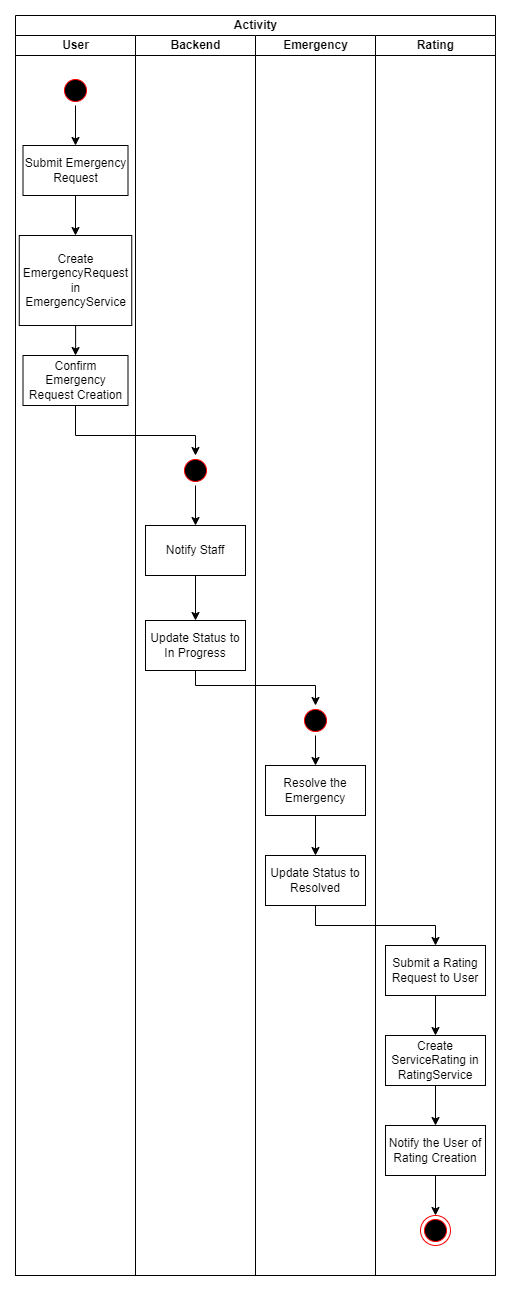

The diagram above was exported from draw.io. Its source (the exported page's mxGraphModel, read from the mxfile embedded in the PNG):
<mxGraphModel dx="1947" dy="524" grid="1" gridSize="10" guides="1" tooltips="1" connect="1" arrows="1" fold="1" page="1" pageScale="1" pageWidth="827" pageHeight="1169" math="0" shadow="0">
  <root>
    <mxCell id="0" />
    <mxCell id="1" parent="0" />
    <mxCell id="QHZlH81MAdBWwkxoOKhm-1" value="Activity" style="swimlane;childLayout=stackLayout;resizeParent=1;resizeParentMax=0;startSize=20;html=1;" parent="1" vertex="1">
      <mxGeometry x="-20" y="20" width="480" height="1260" as="geometry" />
    </mxCell>
    <mxCell id="QHZlH81MAdBWwkxoOKhm-2" value="User" style="swimlane;startSize=20;html=1;" parent="QHZlH81MAdBWwkxoOKhm-1" vertex="1">
      <mxGeometry y="20" width="120" height="1240" as="geometry" />
    </mxCell>
    <mxCell id="QHZlH81MAdBWwkxoOKhm-9" style="edgeStyle=orthogonalEdgeStyle;rounded=0;orthogonalLoop=1;jettySize=auto;html=1;entryX=0.5;entryY=0;entryDx=0;entryDy=0;" parent="QHZlH81MAdBWwkxoOKhm-2" source="QHZlH81MAdBWwkxoOKhm-6" target="QHZlH81MAdBWwkxoOKhm-8" edge="1">
      <mxGeometry relative="1" as="geometry" />
    </mxCell>
    <mxCell id="QHZlH81MAdBWwkxoOKhm-6" value="" style="ellipse;html=1;shape=startState;fillColor=#000000;strokeColor=#ff0000;" parent="QHZlH81MAdBWwkxoOKhm-2" vertex="1">
      <mxGeometry x="45" y="40" width="30" height="30" as="geometry" />
    </mxCell>
    <mxCell id="QHZlH81MAdBWwkxoOKhm-11" style="edgeStyle=orthogonalEdgeStyle;rounded=0;orthogonalLoop=1;jettySize=auto;html=1;entryX=0.5;entryY=0;entryDx=0;entryDy=0;" parent="QHZlH81MAdBWwkxoOKhm-2" source="QHZlH81MAdBWwkxoOKhm-8" target="QHZlH81MAdBWwkxoOKhm-10" edge="1">
      <mxGeometry relative="1" as="geometry" />
    </mxCell>
    <mxCell id="QHZlH81MAdBWwkxoOKhm-8" value="Submit Emergency&lt;div&gt;Request&lt;/div&gt;" style="html=1;dashed=0;whiteSpace=wrap;" parent="QHZlH81MAdBWwkxoOKhm-2" vertex="1">
      <mxGeometry x="7.5" y="110" width="105" height="50" as="geometry" />
    </mxCell>
    <mxCell id="QHZlH81MAdBWwkxoOKhm-13" style="edgeStyle=orthogonalEdgeStyle;rounded=0;orthogonalLoop=1;jettySize=auto;html=1;" parent="QHZlH81MAdBWwkxoOKhm-2" source="QHZlH81MAdBWwkxoOKhm-10" target="QHZlH81MAdBWwkxoOKhm-12" edge="1">
      <mxGeometry relative="1" as="geometry" />
    </mxCell>
    <mxCell id="QHZlH81MAdBWwkxoOKhm-10" value="Create EmergencyRequest in EmergencyService" style="html=1;dashed=0;whiteSpace=wrap;" parent="QHZlH81MAdBWwkxoOKhm-2" vertex="1">
      <mxGeometry x="3.75" y="200" width="112.5" height="90" as="geometry" />
    </mxCell>
    <mxCell id="QHZlH81MAdBWwkxoOKhm-12" value="Confirm Emergency Request Creation" style="html=1;dashed=0;whiteSpace=wrap;" parent="QHZlH81MAdBWwkxoOKhm-2" vertex="1">
      <mxGeometry x="7.5" y="320" width="105" height="50" as="geometry" />
    </mxCell>
    <mxCell id="QHZlH81MAdBWwkxoOKhm-3" value="Backend" style="swimlane;startSize=20;html=1;" parent="QHZlH81MAdBWwkxoOKhm-1" vertex="1">
      <mxGeometry x="120" y="20" width="120" height="1240" as="geometry" />
    </mxCell>
    <mxCell id="QHZlH81MAdBWwkxoOKhm-19" style="edgeStyle=orthogonalEdgeStyle;rounded=0;orthogonalLoop=1;jettySize=auto;html=1;entryX=0.5;entryY=0;entryDx=0;entryDy=0;" parent="QHZlH81MAdBWwkxoOKhm-3" source="QHZlH81MAdBWwkxoOKhm-14" target="QHZlH81MAdBWwkxoOKhm-17" edge="1">
      <mxGeometry relative="1" as="geometry" />
    </mxCell>
    <mxCell id="QHZlH81MAdBWwkxoOKhm-14" value="" style="ellipse;html=1;shape=startState;fillColor=#000000;strokeColor=#ff0000;" parent="QHZlH81MAdBWwkxoOKhm-3" vertex="1">
      <mxGeometry x="45" y="420" width="30" height="30" as="geometry" />
    </mxCell>
    <mxCell id="QHZlH81MAdBWwkxoOKhm-21" style="edgeStyle=orthogonalEdgeStyle;rounded=0;orthogonalLoop=1;jettySize=auto;html=1;entryX=0.5;entryY=0;entryDx=0;entryDy=0;" parent="QHZlH81MAdBWwkxoOKhm-3" source="QHZlH81MAdBWwkxoOKhm-17" target="QHZlH81MAdBWwkxoOKhm-20" edge="1">
      <mxGeometry relative="1" as="geometry" />
    </mxCell>
    <mxCell id="QHZlH81MAdBWwkxoOKhm-17" value="Notify Staff" style="html=1;dashed=0;whiteSpace=wrap;" parent="QHZlH81MAdBWwkxoOKhm-3" vertex="1">
      <mxGeometry x="10" y="490" width="100" height="50" as="geometry" />
    </mxCell>
    <mxCell id="QHZlH81MAdBWwkxoOKhm-20" value="Update Status to In Progress" style="html=1;dashed=0;whiteSpace=wrap;" parent="QHZlH81MAdBWwkxoOKhm-3" vertex="1">
      <mxGeometry x="10" y="585" width="100" height="50" as="geometry" />
    </mxCell>
    <mxCell id="QHZlH81MAdBWwkxoOKhm-4" value="Emergency" style="swimlane;startSize=20;html=1;" parent="QHZlH81MAdBWwkxoOKhm-1" vertex="1">
      <mxGeometry x="240" y="20" width="120" height="1240" as="geometry" />
    </mxCell>
    <mxCell id="QHZlH81MAdBWwkxoOKhm-26" style="edgeStyle=orthogonalEdgeStyle;rounded=0;orthogonalLoop=1;jettySize=auto;html=1;entryX=0.5;entryY=0;entryDx=0;entryDy=0;" parent="QHZlH81MAdBWwkxoOKhm-4" source="QHZlH81MAdBWwkxoOKhm-22" target="QHZlH81MAdBWwkxoOKhm-25" edge="1">
      <mxGeometry relative="1" as="geometry" />
    </mxCell>
    <mxCell id="QHZlH81MAdBWwkxoOKhm-22" value="" style="ellipse;html=1;shape=startState;fillColor=#000000;strokeColor=#ff0000;" parent="QHZlH81MAdBWwkxoOKhm-4" vertex="1">
      <mxGeometry x="45" y="670" width="30" height="30" as="geometry" />
    </mxCell>
    <mxCell id="QHZlH81MAdBWwkxoOKhm-28" style="edgeStyle=orthogonalEdgeStyle;rounded=0;orthogonalLoop=1;jettySize=auto;html=1;entryX=0.5;entryY=0;entryDx=0;entryDy=0;" parent="QHZlH81MAdBWwkxoOKhm-4" source="QHZlH81MAdBWwkxoOKhm-25" target="QHZlH81MAdBWwkxoOKhm-27" edge="1">
      <mxGeometry relative="1" as="geometry" />
    </mxCell>
    <mxCell id="QHZlH81MAdBWwkxoOKhm-25" value="Resolve the Emergency" style="html=1;dashed=0;whiteSpace=wrap;" parent="QHZlH81MAdBWwkxoOKhm-4" vertex="1">
      <mxGeometry x="10" y="730" width="100" height="50" as="geometry" />
    </mxCell>
    <mxCell id="QHZlH81MAdBWwkxoOKhm-27" value="Update Status to Resolved" style="html=1;dashed=0;whiteSpace=wrap;" parent="QHZlH81MAdBWwkxoOKhm-4" vertex="1">
      <mxGeometry x="10" y="820" width="100" height="50" as="geometry" />
    </mxCell>
    <mxCell id="QHZlH81MAdBWwkxoOKhm-5" value="Rating" style="swimlane;startSize=20;html=1;" parent="QHZlH81MAdBWwkxoOKhm-1" vertex="1">
      <mxGeometry x="360" y="20" width="120" height="1240" as="geometry" />
    </mxCell>
    <mxCell id="QHZlH81MAdBWwkxoOKhm-32" style="edgeStyle=orthogonalEdgeStyle;rounded=0;orthogonalLoop=1;jettySize=auto;html=1;entryX=0.5;entryY=0;entryDx=0;entryDy=0;" parent="QHZlH81MAdBWwkxoOKhm-5" source="QHZlH81MAdBWwkxoOKhm-29" target="QHZlH81MAdBWwkxoOKhm-31" edge="1">
      <mxGeometry relative="1" as="geometry" />
    </mxCell>
    <mxCell id="QHZlH81MAdBWwkxoOKhm-29" value="Submit a Rating Request to User" style="html=1;dashed=0;whiteSpace=wrap;" parent="QHZlH81MAdBWwkxoOKhm-5" vertex="1">
      <mxGeometry x="10" y="910" width="100" height="50" as="geometry" />
    </mxCell>
    <mxCell id="QHZlH81MAdBWwkxoOKhm-34" style="edgeStyle=orthogonalEdgeStyle;rounded=0;orthogonalLoop=1;jettySize=auto;html=1;entryX=0.5;entryY=0;entryDx=0;entryDy=0;" parent="QHZlH81MAdBWwkxoOKhm-5" source="QHZlH81MAdBWwkxoOKhm-31" target="QHZlH81MAdBWwkxoOKhm-33" edge="1">
      <mxGeometry relative="1" as="geometry" />
    </mxCell>
    <mxCell id="QHZlH81MAdBWwkxoOKhm-31" value="Create ServiceRating in RatingService" style="html=1;dashed=0;whiteSpace=wrap;" parent="QHZlH81MAdBWwkxoOKhm-5" vertex="1">
      <mxGeometry x="10" y="1000" width="100" height="50" as="geometry" />
    </mxCell>
    <mxCell id="QHZlH81MAdBWwkxoOKhm-36" style="edgeStyle=orthogonalEdgeStyle;rounded=0;orthogonalLoop=1;jettySize=auto;html=1;entryX=0.5;entryY=0;entryDx=0;entryDy=0;" parent="QHZlH81MAdBWwkxoOKhm-5" source="QHZlH81MAdBWwkxoOKhm-33" target="QHZlH81MAdBWwkxoOKhm-35" edge="1">
      <mxGeometry relative="1" as="geometry" />
    </mxCell>
    <mxCell id="QHZlH81MAdBWwkxoOKhm-33" value="Notify the User of Rating Creation" style="html=1;dashed=0;whiteSpace=wrap;" parent="QHZlH81MAdBWwkxoOKhm-5" vertex="1">
      <mxGeometry x="10" y="1090" width="100" height="50" as="geometry" />
    </mxCell>
    <mxCell id="QHZlH81MAdBWwkxoOKhm-35" value="" style="ellipse;html=1;shape=endState;fillColor=#000000;strokeColor=#ff0000;" parent="QHZlH81MAdBWwkxoOKhm-5" vertex="1">
      <mxGeometry x="45" y="1180" width="30" height="30" as="geometry" />
    </mxCell>
    <mxCell id="QHZlH81MAdBWwkxoOKhm-18" style="edgeStyle=orthogonalEdgeStyle;rounded=0;orthogonalLoop=1;jettySize=auto;html=1;entryX=0.5;entryY=0;entryDx=0;entryDy=0;" parent="QHZlH81MAdBWwkxoOKhm-1" source="QHZlH81MAdBWwkxoOKhm-12" target="QHZlH81MAdBWwkxoOKhm-14" edge="1">
      <mxGeometry relative="1" as="geometry">
        <Array as="points">
          <mxPoint x="60" y="420" />
          <mxPoint x="180" y="420" />
        </Array>
      </mxGeometry>
    </mxCell>
    <mxCell id="QHZlH81MAdBWwkxoOKhm-24" style="edgeStyle=orthogonalEdgeStyle;rounded=0;orthogonalLoop=1;jettySize=auto;html=1;entryX=0.5;entryY=0;entryDx=0;entryDy=0;" parent="QHZlH81MAdBWwkxoOKhm-1" source="QHZlH81MAdBWwkxoOKhm-20" target="QHZlH81MAdBWwkxoOKhm-22" edge="1">
      <mxGeometry relative="1" as="geometry">
        <Array as="points">
          <mxPoint x="180" y="670" />
          <mxPoint x="300" y="670" />
        </Array>
      </mxGeometry>
    </mxCell>
    <mxCell id="QHZlH81MAdBWwkxoOKhm-30" style="edgeStyle=orthogonalEdgeStyle;rounded=0;orthogonalLoop=1;jettySize=auto;html=1;entryX=0.5;entryY=0;entryDx=0;entryDy=0;" parent="QHZlH81MAdBWwkxoOKhm-1" source="QHZlH81MAdBWwkxoOKhm-27" target="QHZlH81MAdBWwkxoOKhm-29" edge="1">
      <mxGeometry relative="1" as="geometry">
        <Array as="points">
          <mxPoint x="300" y="910" />
          <mxPoint x="420" y="910" />
        </Array>
      </mxGeometry>
    </mxCell>
  </root>
</mxGraphModel>